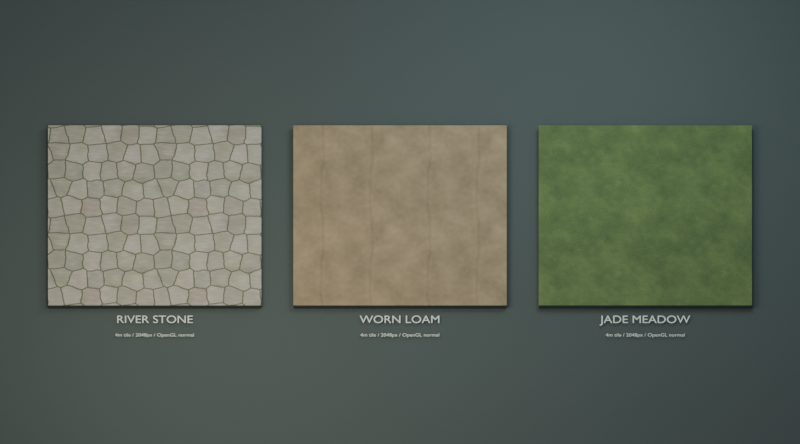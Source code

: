 # Source: ground_materials.blend  (saved by Blender 4.3.34; exported with 4.5.12 LTS)
import bpy
from mathutils import Matrix  # noqa: F401  (used for matrix-valued properties, if any)

bpy.ops.wm.read_factory_settings(use_empty=True)
scene = bpy.context.scene
scene.name = 'Scene'

# ---- collections
col_collection = bpy.data.collections.new('Collection'); scene.collection.children.link(col_collection)

# ---- images (referenced by path relative to the original .blend; pixels are not part of the script)
import os
ASSET_DIR = os.environ.get("B2B_ASSET_DIR", "")  # directory of the original .blend (textures are referenced by path, not embedded)
HERE = os.path.dirname(os.path.abspath(__file__))  # packed textures are extracted next to this script under _unpacked/

def load_image(name, relpath, width, height, colorspace="sRGB"):
    """Load a texture the original file referenced (path relative to the .blend, or extracted next to this script)."""
    p = next((c for c in (os.path.join(HERE, relpath), os.path.join(ASSET_DIR, relpath)) if relpath and os.path.exists(c)), "")
    if p:
        img = bpy.data.images.load(p, check_existing=True)
        img.name = name
    else:  # same state as the original file: an image datablock whose file is absent (Cycles renders it pink)
        img = bpy.data.images.new(name, width, height)
        img.source = "FILE"
        img.filepath = "//" + (relpath or name)
    img.colorspace_settings.name = colorspace
    return img
img_ground_stone_paving_png = load_image('ground_stone_paving.png', '_unpacked/ground_stone_paving.5d050e54.png', 2048, 2048, 'sRGB')
img_ground_stone_paving_normal_png = load_image('ground_stone_paving_normal.png', '_unpacked/ground_stone_paving_normal.cf8e5df6.png', 2048, 2048, 'Non-Color')
img_ground_dirt_road_png = load_image('ground_dirt_road.png', '_unpacked/ground_dirt_road.50b3cff9.png', 2048, 2048, 'sRGB')
img_ground_dirt_road_normal_png = load_image('ground_dirt_road_normal.png', '_unpacked/ground_dirt_road_normal.17b32e94.png', 2048, 2048, 'Non-Color')
img_ground_grass_png = load_image('ground_grass.png', '_unpacked/ground_grass.5d9c8232.png', 2048, 2048, 'sRGB')
img_ground_grass_normal_png = load_image('ground_grass_normal.png', '_unpacked/ground_grass_normal.f37bc822.png', 2048, 2048, 'Non-Color')

# ---- materials (node trees are filled in below, after node groups)
mat_ground_stone_paving = bpy.data.materials.new('ground_stone_paving')
mat_swatch_edge___studio_only = bpy.data.materials.new('Swatch edge | studio only')
mat_ivory_lettering = bpy.data.materials.new('Ivory lettering')
mat_ground_dirt_road = bpy.data.materials.new('ground_dirt_road')
mat_ground_grass = bpy.data.materials.new('ground_grass')
mat_studio_backdrop = bpy.data.materials.new('Studio backdrop')

# ---- material node trees
mat_ground_stone_paving.use_nodes = True; mat_ground_stone_paving.node_tree.nodes.clear()
_N = mat_ground_stone_paving.node_tree.nodes; _L = mat_ground_stone_paving.node_tree.links
n0 = _N.new('ShaderNodeBsdfPrincipled'); n0.name = 'Principled BSDF'; n0.location = (20, 130)
n0.inputs[2].default_value = 0.92
n1 = _N.new('ShaderNodeOutputMaterial'); n1.name = 'Material Output'; n1.location = (360, 130)
n2 = _N.new('ShaderNodeTexCoord'); n2.name = 'Texture Coordinate'; n2.location = (-780, 0)
n3 = _N.new('ShaderNodeTexImage'); n3.name = '2048 px painted base color'; n3.location = (-550, 150)
n3.image = img_ground_stone_paving_png
n4 = _N.new('ShaderNodeTexImage'); n4.name = '2048 px OpenGL normal'; n4.location = (-550, -160)
n4.image = img_ground_stone_paving_normal_png
n5 = _N.new('ShaderNodeNormalMap'); n5.name = 'Normal Map'; n5.location = (-220, -130)
_L.new(n0.outputs[0], n1.inputs[0])
_L.new(n2.outputs[2], n3.inputs[0])
_L.new(n2.outputs[2], n4.inputs[0])
_L.new(n3.outputs[0], n0.inputs[0])
_L.new(n4.outputs[0], n5.inputs[1])
_L.new(n5.outputs[0], n0.inputs[5])
n1.is_active_output = True
mat_swatch_edge___studio_only.use_nodes = True; mat_swatch_edge___studio_only.node_tree.nodes.clear()
_N = mat_swatch_edge___studio_only.node_tree.nodes; _L = mat_swatch_edge___studio_only.node_tree.links
n0 = _N.new('ShaderNodeBsdfPrincipled'); n0.name = 'Principled BSDF'; n0.location = (10, 300)
n0.inputs[0].default_value = (0.048, 0.068, 0.061, 1.0)
n0.inputs[2].default_value = 1.0
n1 = _N.new('ShaderNodeOutputMaterial'); n1.name = 'Material Output'; n1.location = (300, 300)
_L.new(n0.outputs[0], n1.inputs[0])
n1.is_active_output = True
mat_ivory_lettering.use_nodes = True; mat_ivory_lettering.node_tree.nodes.clear()
_N = mat_ivory_lettering.node_tree.nodes; _L = mat_ivory_lettering.node_tree.links
n0 = _N.new('ShaderNodeBsdfPrincipled'); n0.name = 'Principled BSDF'; n0.location = (10, 300)
n0.inputs[0].default_value = (0.64, 0.69, 0.59, 1.0)
n0.inputs[2].default_value = 1.0
n1 = _N.new('ShaderNodeOutputMaterial'); n1.name = 'Material Output'; n1.location = (300, 300)
_L.new(n0.outputs[0], n1.inputs[0])
n1.is_active_output = True
mat_ground_dirt_road.use_nodes = True; mat_ground_dirt_road.node_tree.nodes.clear()
_N = mat_ground_dirt_road.node_tree.nodes; _L = mat_ground_dirt_road.node_tree.links
n0 = _N.new('ShaderNodeBsdfPrincipled'); n0.name = 'Principled BSDF'; n0.location = (20, 130)
n0.inputs[2].default_value = 0.92
n1 = _N.new('ShaderNodeOutputMaterial'); n1.name = 'Material Output'; n1.location = (360, 130)
n2 = _N.new('ShaderNodeTexCoord'); n2.name = 'Texture Coordinate'; n2.location = (-780, 0)
n3 = _N.new('ShaderNodeTexImage'); n3.name = '2048 px painted base color'; n3.location = (-550, 150)
n3.image = img_ground_dirt_road_png
n4 = _N.new('ShaderNodeTexImage'); n4.name = '2048 px OpenGL normal'; n4.location = (-550, -160)
n4.image = img_ground_dirt_road_normal_png
n5 = _N.new('ShaderNodeNormalMap'); n5.name = 'Normal Map'; n5.location = (-220, -130)
_L.new(n0.outputs[0], n1.inputs[0])
_L.new(n2.outputs[2], n3.inputs[0])
_L.new(n2.outputs[2], n4.inputs[0])
_L.new(n3.outputs[0], n0.inputs[0])
_L.new(n4.outputs[0], n5.inputs[1])
_L.new(n5.outputs[0], n0.inputs[5])
n1.is_active_output = True
mat_ground_grass.use_nodes = True; mat_ground_grass.node_tree.nodes.clear()
_N = mat_ground_grass.node_tree.nodes; _L = mat_ground_grass.node_tree.links
n0 = _N.new('ShaderNodeBsdfPrincipled'); n0.name = 'Principled BSDF'; n0.location = (20, 130)
n0.inputs[2].default_value = 0.92
n1 = _N.new('ShaderNodeOutputMaterial'); n1.name = 'Material Output'; n1.location = (360, 130)
n2 = _N.new('ShaderNodeTexCoord'); n2.name = 'Texture Coordinate'; n2.location = (-780, 0)
n3 = _N.new('ShaderNodeTexImage'); n3.name = '2048 px painted base color'; n3.location = (-550, 150)
n3.image = img_ground_grass_png
n4 = _N.new('ShaderNodeTexImage'); n4.name = '2048 px OpenGL normal'; n4.location = (-550, -160)
n4.image = img_ground_grass_normal_png
n5 = _N.new('ShaderNodeNormalMap'); n5.name = 'Normal Map'; n5.location = (-220, -130)
_L.new(n0.outputs[0], n1.inputs[0])
_L.new(n2.outputs[2], n3.inputs[0])
_L.new(n2.outputs[2], n4.inputs[0])
_L.new(n3.outputs[0], n0.inputs[0])
_L.new(n4.outputs[0], n5.inputs[1])
_L.new(n5.outputs[0], n0.inputs[5])
n1.is_active_output = True
mat_studio_backdrop.use_nodes = True; mat_studio_backdrop.node_tree.nodes.clear()
_N = mat_studio_backdrop.node_tree.nodes; _L = mat_studio_backdrop.node_tree.links
n0 = _N.new('ShaderNodeBsdfPrincipled'); n0.name = 'Principled BSDF'; n0.location = (10, 300)
n0.inputs[0].default_value = (0.065, 0.083, 0.075, 1.0)
n0.inputs[2].default_value = 1.0
n1 = _N.new('ShaderNodeOutputMaterial'); n1.name = 'Material Output'; n1.location = (300, 300)
_L.new(n0.outputs[0], n1.inputs[0])
n1.is_active_output = True

# ---- world
world_world = bpy.data.worlds.new('World'); scene.world = world_world
world_world.use_nodes = True; world_world.node_tree.nodes.clear()
_N = world_world.node_tree.nodes; _L = world_world.node_tree.links
n0 = _N.new('ShaderNodeOutputWorld'); n0.name = 'World Output'; n0.location = (300, 300)
n1 = _N.new('ShaderNodeBackground'); n1.name = 'Background'; n1.location = (10, 300)
n1.inputs[0].default_value = (0.64, 0.72, 0.8, 1.0)
n1.inputs[1].default_value = 0.5
_L.new(n1.outputs[0], n0.inputs[0])
n0.is_active_output = True
world_world.color = (0.22, 0.22, 0.22)
world_world.sun_shadow_jitter_overblur = 0.0

# ---- cameras
cam_camera_001 = bpy.data.cameras.new('Camera.001')
cam_camera_001.type = 'ORTHO'
cam_camera_001.ortho_scale = 30.0

# ---- lights
light_area = bpy.data.lights.new('Area', 'AREA')
light_area.color = (1.0, 0.9, 0.74)
light_area.energy = 2600.0
light_area.shape = 'DISK'
light_area.size = 14.0
light_area.size_y = 1.0
light_area_001 = bpy.data.lights.new('Area.001', 'AREA')
light_area_001.color = (0.72, 0.86, 1.0)
light_area_001.energy = 1900.0
light_area_001.shape = 'DISK'
light_area_001.size = 12.0
light_area_001.size_y = 1.0

# ---- meshes
me_plane = bpy.data.meshes.new('Plane')
me_plane.from_pydata([(-4.0, -4.0, 0.0), (4.0, -4.0, 0.0), (-4.0, 4.0, 0.0), (4.0, 4.0, 0.0)], [], [(0, 1, 3, 2)])
_uv = me_plane.uv_layers.new(name='UVMap')
_uv.uv.foreach_set('vector', [0.0, 0.0, 2.0, 0.0, 2.0, 2.0, 0.0, 2.0])
me_plane.materials.append(mat_ground_stone_paving)
me_plane.update()
me_cube_001 = bpy.data.meshes.new('Cube.001')
me_cube_001.from_pydata([(-4.0, -4.0, -0.1), (-4.0, -4.0, 0.1), (-4.0, 4.0, -0.1), (-4.0, 4.0, 0.1), (4.0, -4.0, -0.1), (4.0, -4.0, 0.1), (4.0, 4.0, -0.1), (4.0, 4.0, 0.1)], [], [(0, 1, 3, 2), (2, 3, 7, 6), (6, 7, 5, 4), (4, 5, 1, 0), (2, 6, 4, 0), (7, 3, 1, 5)])
_uv = me_cube_001.uv_layers.new(name='UVMap')
_uv.uv.foreach_set('vector', [0.375, 0.0, 0.625, 0.0, 0.625, 0.25, 0.375, 0.25, 0.375, 0.25, 0.625, 0.25, 0.625, 0.5, 0.375, 0.5, 0.375, 0.5, 0.625, 0.5, 0.625, 0.75, 0.375, 0.75, 0.375, 0.75, 0.625, 0.75, 0.625, 1.0, 0.375, 1.0, 0.125, 0.5, 0.375, 0.5, 0.375, 0.75, 0.125, 0.75, 0.625, 0.5, 0.875, 0.5, 0.875, 0.75, 0.625, 0.75])
me_cube_001.materials.append(mat_swatch_edge___studio_only)
me_cube_001.update()
me_plane_001 = bpy.data.meshes.new('Plane.001')
me_plane_001.from_pydata([(-4.0, -4.0, 0.0), (4.0, -4.0, 0.0), (-4.0, 4.0, 0.0), (4.0, 4.0, 0.0)], [], [(0, 1, 3, 2)])
_uv = me_plane_001.uv_layers.new(name='UVMap')
_uv.uv.foreach_set('vector', [0.0, 0.0, 2.0, 0.0, 2.0, 2.0, 0.0, 2.0])
me_plane_001.materials.append(mat_ground_dirt_road)
me_plane_001.update()
me_cube_002 = bpy.data.meshes.new('Cube.002')
me_cube_002.from_pydata([(-4.0, -4.0, -0.1), (-4.0, -4.0, 0.1), (-4.0, 4.0, -0.1), (-4.0, 4.0, 0.1), (4.0, -4.0, -0.1), (4.0, -4.0, 0.1), (4.0, 4.0, -0.1), (4.0, 4.0, 0.1)], [], [(0, 1, 3, 2), (2, 3, 7, 6), (6, 7, 5, 4), (4, 5, 1, 0), (2, 6, 4, 0), (7, 3, 1, 5)])
_uv = me_cube_002.uv_layers.new(name='UVMap')
_uv.uv.foreach_set('vector', [0.375, 0.0, 0.625, 0.0, 0.625, 0.25, 0.375, 0.25, 0.375, 0.25, 0.625, 0.25, 0.625, 0.5, 0.375, 0.5, 0.375, 0.5, 0.625, 0.5, 0.625, 0.75, 0.375, 0.75, 0.375, 0.75, 0.625, 0.75, 0.625, 1.0, 0.375, 1.0, 0.125, 0.5, 0.375, 0.5, 0.375, 0.75, 0.125, 0.75, 0.625, 0.5, 0.875, 0.5, 0.875, 0.75, 0.625, 0.75])
me_cube_002.materials.append(mat_swatch_edge___studio_only)
me_cube_002.update()
me_plane_002 = bpy.data.meshes.new('Plane.002')
me_plane_002.from_pydata([(-4.0, -4.0, 0.0), (4.0, -4.0, 0.0), (-4.0, 4.0, 0.0), (4.0, 4.0, 0.0)], [], [(0, 1, 3, 2)])
_uv = me_plane_002.uv_layers.new(name='UVMap')
_uv.uv.foreach_set('vector', [0.0, 0.0, 2.0, 0.0, 2.0, 2.0, 0.0, 2.0])
me_plane_002.materials.append(mat_ground_grass)
me_plane_002.update()
me_cube_003 = bpy.data.meshes.new('Cube.003')
me_cube_003.from_pydata([(-4.0, -4.0, -0.1), (-4.0, -4.0, 0.1), (-4.0, 4.0, -0.1), (-4.0, 4.0, 0.1), (4.0, -4.0, -0.1), (4.0, -4.0, 0.1), (4.0, 4.0, -0.1), (4.0, 4.0, 0.1)], [], [(0, 1, 3, 2), (2, 3, 7, 6), (6, 7, 5, 4), (4, 5, 1, 0), (2, 6, 4, 0), (7, 3, 1, 5)])
_uv = me_cube_003.uv_layers.new(name='UVMap')
_uv.uv.foreach_set('vector', [0.375, 0.0, 0.625, 0.0, 0.625, 0.25, 0.375, 0.25, 0.375, 0.25, 0.625, 0.25, 0.625, 0.5, 0.375, 0.5, 0.375, 0.5, 0.625, 0.5, 0.625, 0.75, 0.375, 0.75, 0.375, 0.75, 0.625, 0.75, 0.625, 1.0, 0.375, 1.0, 0.125, 0.5, 0.375, 0.5, 0.375, 0.75, 0.125, 0.75, 0.625, 0.5, 0.875, 0.5, 0.875, 0.75, 0.625, 0.75])
me_cube_003.materials.append(mat_swatch_edge___studio_only)
me_cube_003.update()
me_plane_003 = bpy.data.meshes.new('Plane.003')
me_plane_003.from_pydata([(-100.0, -100.0, 0.0), (100.0, -100.0, 0.0), (-100.0, 100.0, 0.0), (100.0, 100.0, 0.0)], [], [(0, 1, 3, 2)])
_uv = me_plane_003.uv_layers.new(name='UVMap')
_uv.uv.foreach_set('vector', [0.0, 0.0, 1.0, 0.0, 1.0, 1.0, 0.0, 1.0])
me_plane_003.materials.append(mat_studio_backdrop)
me_plane_003.update()

# ---- curves / text
txt_text = bpy.data.curves.new('Text', 'FONT')
txt_text.dimensions = '2D'
txt_text.body = 'RIVER STONE'
txt_text.materials.append(mat_ivory_lettering)
txt_text.align_x = 'CENTER'
txt_text.size = 0.48
txt_text_001 = bpy.data.curves.new('Text.001', 'FONT')
txt_text_001.dimensions = '2D'
txt_text_001.body = '4m tile / 2048px / OpenGL normal'
txt_text_001.materials.append(mat_ivory_lettering)
txt_text_001.align_x = 'CENTER'
txt_text_001.size = 0.21
txt_text_002 = bpy.data.curves.new('Text.002', 'FONT')
txt_text_002.dimensions = '2D'
txt_text_002.body = 'WORN LOAM'
txt_text_002.materials.append(mat_ivory_lettering)
txt_text_002.align_x = 'CENTER'
txt_text_002.size = 0.48
txt_text_003 = bpy.data.curves.new('Text.003', 'FONT')
txt_text_003.dimensions = '2D'
txt_text_003.body = '4m tile / 2048px / OpenGL normal'
txt_text_003.materials.append(mat_ivory_lettering)
txt_text_003.align_x = 'CENTER'
txt_text_003.size = 0.21
txt_text_004 = bpy.data.curves.new('Text.004', 'FONT')
txt_text_004.dimensions = '2D'
txt_text_004.body = 'JADE MEADOW'
txt_text_004.materials.append(mat_ivory_lettering)
txt_text_004.align_x = 'CENTER'
txt_text_004.size = 0.48
txt_text_005 = bpy.data.curves.new('Text.005', 'FONT')
txt_text_005.dimensions = '2D'
txt_text_005.body = '4m tile / 2048px / OpenGL normal'
txt_text_005.materials.append(mat_ivory_lettering)
txt_text_005.align_x = 'CENTER'
txt_text_005.size = 0.21

# ---- objects
ob_ground_stone_paving___8m_swatch___2x2_tiles = bpy.data.objects.new('ground_stone_paving | 8m swatch | 2x2 tiles', me_plane)
ob_river_stone_base___studio_only = bpy.data.objects.new('RIVER STONE base | studio only', me_cube_001)
ob_river_stone_caption = bpy.data.objects.new('RIVER STONE caption', txt_text)
ob_text = bpy.data.objects.new('Text', txt_text_001)
ob_ground_dirt_road___8m_swatch___2x2_tiles = bpy.data.objects.new('ground_dirt_road | 8m swatch | 2x2 tiles', me_plane_001)
ob_worn_loam_base___studio_only = bpy.data.objects.new('WORN LOAM base | studio only', me_cube_002)
ob_worn_loam_caption = bpy.data.objects.new('WORN LOAM caption', txt_text_002)
ob_text_001 = bpy.data.objects.new('Text.001', txt_text_003)
ob_ground_grass___8m_swatch___2x2_tiles = bpy.data.objects.new('ground_grass | 8m swatch | 2x2 tiles', me_plane_002)
ob_jade_meadow_base___studio_only = bpy.data.objects.new('JADE MEADOW base | studio only', me_cube_003)
ob_jade_meadow_caption = bpy.data.objects.new('JADE MEADOW caption', txt_text_004)
ob_text_002 = bpy.data.objects.new('Text.002', txt_text_005)
ob_studio_ground = bpy.data.objects.new('Studio ground', me_plane_003)
ob_broad_warm_daylight = bpy.data.objects.new('Broad warm daylight', light_area)
ob_sky_fill = bpy.data.objects.new('Sky fill', light_area_001)
ob_ground_material_inspection_camera = bpy.data.objects.new('Ground material inspection camera', cam_camera_001)

# ---- transforms, parenting, visibility, modifiers, constraints
ob_ground_stone_paving___8m_swatch___2x2_tiles.location = (0.0, 0.0, 0.15)
ob_river_stone_base___studio_only.location = (0.0, 0.0, 0.035)
_m = ob_river_stone_base___studio_only.modifiers.new('Soft presentation edge', 'BEVEL')
_m.width = 0.04
_m.width_pct = 0.04
_m.segments = 3
ob_river_stone_caption.location = (0.0, -4.7, 0.02)
ob_text.location = (0.0, -5.3, 0.02)
ob_ground_dirt_road___8m_swatch___2x2_tiles.location = (9.2, 0.0, 0.15)
ob_worn_loam_base___studio_only.location = (9.2, 0.0, 0.035)
_m = ob_worn_loam_base___studio_only.modifiers.new('Soft presentation edge', 'BEVEL')
_m.width = 0.04
_m.width_pct = 0.04
_m.segments = 3
ob_worn_loam_caption.location = (9.2, -4.7, 0.02)
ob_text_001.location = (9.2, -5.3, 0.02)
ob_ground_grass___8m_swatch___2x2_tiles.location = (18.4, 0.0, 0.15)
ob_jade_meadow_base___studio_only.location = (18.4, 0.0, 0.035)
_m = ob_jade_meadow_base___studio_only.modifiers.new('Soft presentation edge', 'BEVEL')
_m.width = 0.04
_m.width_pct = 0.04
_m.segments = 3
ob_jade_meadow_caption.location = (18.4, -4.7, 0.02)
ob_text_002.location = (18.4, -5.3, 0.02)
ob_studio_ground.location = (9.0, 0.0, -0.08)
ob_broad_warm_daylight.location = (1.0, -7.0, 17.0)
ob_broad_warm_daylight.rotation_euler = (0.5588, -7.149e-08, -0.852)
ob_sky_fill.location = (18.0, 8.0, 15.0)
ob_sky_fill.rotation_euler = (0.6764, 5.229e-08, 2.297)
ob_ground_material_inspection_camera.location = (9.2, -18.0, 28.0)
ob_ground_material_inspection_camera.rotation_euler = (0.5663, -0.0, 0.0)

# ---- collection membership
col_collection.objects.link(ob_ground_stone_paving___8m_swatch___2x2_tiles)
col_collection.objects.link(ob_river_stone_base___studio_only)
col_collection.objects.link(ob_river_stone_caption)
col_collection.objects.link(ob_text)
col_collection.objects.link(ob_ground_dirt_road___8m_swatch___2x2_tiles)
col_collection.objects.link(ob_worn_loam_base___studio_only)
col_collection.objects.link(ob_worn_loam_caption)
col_collection.objects.link(ob_text_001)
col_collection.objects.link(ob_ground_grass___8m_swatch___2x2_tiles)
col_collection.objects.link(ob_jade_meadow_base___studio_only)
col_collection.objects.link(ob_jade_meadow_caption)
col_collection.objects.link(ob_text_002)
col_collection.objects.link(ob_studio_ground)
col_collection.objects.link(ob_broad_warm_daylight)
col_collection.objects.link(ob_sky_fill)
col_collection.objects.link(ob_ground_material_inspection_camera)

# ---- scene / render settings (as saved in the file)
scene.camera = ob_ground_material_inspection_camera
scene.frame_start = 1; scene.frame_end = 250; scene.frame_set(1)
scene.render.engine = 'CYCLES'
scene.render.resolution_x = 1800
scene.render.resolution_y = 1000
scene.cycles.use_denoising = False
scene.cycles.samples = 48
bpy.context.view_layer.update()

